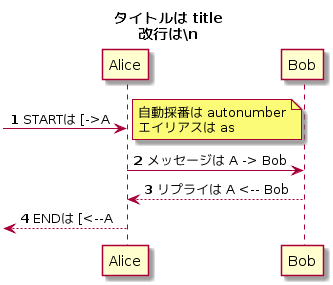

The diagram above was rendered by PlantUML. Its source (embedded in the PNG):
@startuml

title タイトルは title\n改行は\\n

autonumber

participant Alice as A


[->A : STARTは [->A

note left: 自動採番は autonumber\nエイリアスは as

A -> Bob : メッセージは A -> Bob

A <-- Bob : リプライは A <-- Bob

[<--A : ENDは [<--A
@enduml